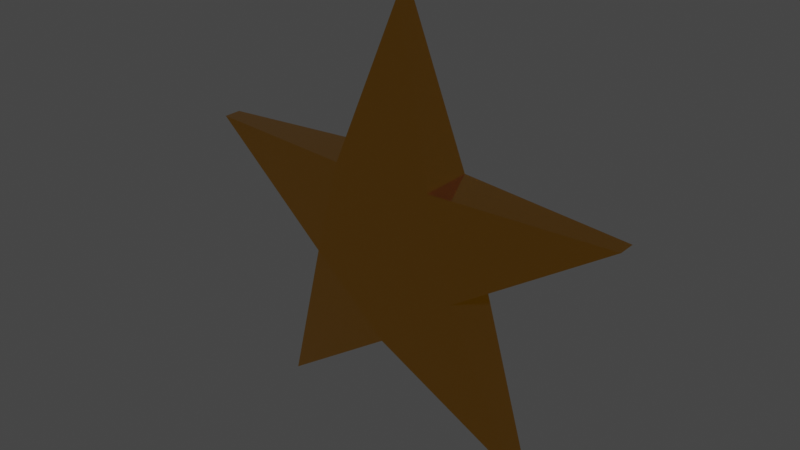 # Source: Star.blend  (saved by Blender 3.4.6; exported with 4.5.12 LTS)
import bpy
from mathutils import Matrix  # noqa: F401  (used for matrix-valued properties, if any)

bpy.ops.wm.read_factory_settings(use_empty=True)
scene = bpy.context.scene
scene.name = 'Scene'

# ---- collections
col_collection = bpy.data.collections.new('Collection'); scene.collection.children.link(col_collection)

# ---- materials (node trees are filled in below, after node groups)
mat_material = bpy.data.materials.new('Material')
mat_material.alpha_threshold = 0.0
mat_material.use_transparent_shadow = False
mat_material.roughness = 0.5
mat_material.line_color = (0.0, 0.0, 0.0, 1.0)

# ---- material node trees
mat_material.use_nodes = True; mat_material.node_tree.nodes.clear()
_N = mat_material.node_tree.nodes; _L = mat_material.node_tree.links
n0 = _N.new('ShaderNodeOutputMaterial'); n0.name = 'Material Output'; n0.location = (300, 300)
n1 = _N.new('ShaderNodeBsdfPrincipled'); n1.name = 'Principled BSDF'; n1.location = (10, 300)
n1.distribution = 'GGX'
n1.subsurface_method = 'RANDOM_WALK_SKIN'
n1.inputs[0].default_value = (0.8, 0.3544, 0.0, 1.0)
n1.inputs[1].default_value = 1.0
n1.inputs[2].default_value = 0.075
n1.inputs[3].default_value = 1.45
n1.inputs[11].default_value = 1.01
n1.inputs[13].default_value = 1.0
n1.inputs[19].default_value = 0.25
n1.inputs[20].default_value = 1.0
n1.inputs[27].default_value = (0.0, 0.0, 0.0, 1.0)
n1.inputs[28].default_value = 1.0
_L.new(n1.outputs[0], n0.inputs[0])
n0.is_active_output = True

# ---- world
world_world = bpy.data.worlds.new('World'); scene.world = world_world
world_world.use_nodes = True; world_world.node_tree.nodes.clear()
_N = world_world.node_tree.nodes; _L = world_world.node_tree.links
n0 = _N.new('ShaderNodeOutputWorld'); n0.name = 'World Output'; n0.location = (300, 300)
n1 = _N.new('ShaderNodeBackground'); n1.name = 'Background'; n1.location = (10, 300)
n1.inputs[0].default_value = (0.05088, 0.05088, 0.05088, 1.0)
_L.new(n1.outputs[0], n0.inputs[0])
n0.is_active_output = True
world_world.color = (0.05088, 0.05088, 0.05088)
world_world.use_sun_shadow = False
world_world.sun_shadow_jitter_overblur = 0.0

# ---- meshes
me_circle = bpy.data.meshes.new('Circle')
me_circle.from_pydata([(0.0, 1.0, 0.05), (-0.219, 0.3362, 0.0), (-0.9511, 0.309, 0.05), (-0.3327, -0.08422, 0.0), (-0.5878, -0.809, 0.05), (0.0, -0.3773, 0.0), (0.5878, -0.809, 0.05), (0.3327, -0.08422, 0.0), (0.9511, 0.309, 0.05), (0.219, 0.3362, 0.0), (0.219, 0.3362, 0.2255), (0.9511, 0.309, 0.1255), (0.3327, -0.08422, 0.2255), (0.5878, -0.809, 0.1255), (0.0, -0.3773, 0.2255), (-0.5878, -0.809, 0.1255), (-0.3327, -0.08422, 0.2255), (-0.9511, 0.309, 0.1255), (-0.219, 0.3362, 0.2255), (0.0, 1.0, 0.1255)], [], [(1, 0, 9, 8, 7, 6, 5, 4, 3, 2), (4, 15, 16, 3), (6, 13, 14, 5), (1, 18, 19, 0), (8, 11, 12, 7), (9, 10, 11, 8), (0, 19, 10, 9), (18, 17, 16, 15, 14, 13, 12, 11, 10, 19), (2, 17, 18, 1), (3, 16, 17, 2), (7, 12, 13, 6), (5, 14, 15, 4)])
_uv = me_circle.uv_layers.new(name='UVMap')
_uv.uv.foreach_set('vector', [0.0, 0.0, 0.0, 0.0, 0.0, 0.0, 0.0, 0.0, 0.0, 0.0, 0.0, 0.0, 0.0, 0.0, 0.0, 0.0, 0.0, 0.0, 0.0, 0.0, 0.0, 0.0, 0.0, 0.0, 0.0, 0.0, 0.0, 0.0, 0.0, 0.0, 0.0, 0.0, 0.0, 0.0, 0.0, 0.0, 0.0, 0.0, 0.0, 0.0, 0.0, 0.0, 0.0, 0.0, 0.0, 0.0, 0.0, 0.0, 0.0, 0.0, 0.0, 0.0, 0.0, 0.0, 0.0, 0.0, 0.0, 0.0, 0.0, 0.0, 0.0, 0.0, 0.0, 0.0, 0.0, 0.0, 0.0, 0.0, 0.0, 0.0, 0.0, 0.0, 0.0, 0.0, 0.0, 0.0, 0.0, 0.0, 0.0, 0.0, 0.0, 0.0, 0.0, 0.0, 0.0, 0.0, 0.0, 0.0, 0.0, 0.0, 0.0, 0.0, 0.0, 0.0, 0.0, 0.0, 0.0, 0.0, 0.0, 0.0, 0.0, 0.0, 0.0, 0.0, 0.0, 0.0, 0.0, 0.0, 0.0, 0.0, 0.0, 0.0, 0.0, 0.0, 0.0, 0.0, 0.0, 0.0, 0.0, 0.0])
me_circle.materials.append(mat_material)
me_circle.update()

# ---- objects
ob_circle = bpy.data.objects.new('Circle', me_circle)

# ---- transforms, parenting, visibility, modifiers, constraints
ob_circle.location = (0.0, 0.1, 0.8)
ob_circle.rotation_euler = (1.571, 2.22e-16, 2.22e-16)

# ---- collection membership
col_collection.objects.link(ob_circle)

# ---- scene / render settings (as saved in the file)
scene.frame_start = 1; scene.frame_end = 250; scene.frame_set(1)
scene.render.engine = 'BLENDER_EEVEE_NEXT'
scene.cycles.sampling_pattern = 'TABULATED_SOBOL'
scene.cycles.use_light_tree = False
scene.view_settings.view_transform = 'Filmic'
bpy.context.view_layer.update()

# ---- added for rendering (the .blend has no active camera and no usable light): camera, sun
cam_auto = bpy.data.cameras.new('AutoCamera')
cam_auto.lens = 50.0
cam_auto.sensor_width = 36.0
cam_auto.clip_end = 1000.0
ob_auto_camera = bpy.data.objects.new('AutoCamera', cam_auto)
scene.collection.objects.link(ob_auto_camera)
ob_auto_camera.location = (2.43765, -2.93793, 2.84561)
ob_auto_camera.rotation_euler = (1.09748, -7.21219e-08, 0.694738)
scene.camera = ob_auto_camera
light_auto_sun = bpy.data.lights.new('AutoSun', 'SUN')
light_auto_sun.energy = 3.0
light_auto_sun.angle = 0.0523599
ob_auto_sun = bpy.data.objects.new('AutoSun', light_auto_sun)
scene.collection.objects.link(ob_auto_sun)
ob_auto_sun.rotation_euler = (0.872665, 0.174533, 0.523599)
bpy.context.view_layer.update()
